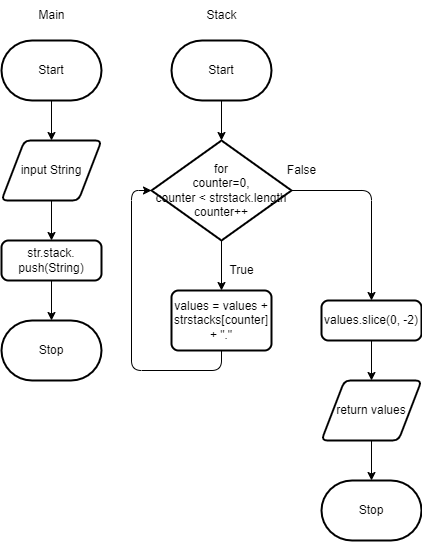

The diagram above was exported from draw.io. Its source (the exported page's mxGraphModel, read from the mxfile embedded in the PNG):
<mxGraphModel dx="1020" dy="373" grid="1" gridSize="10" guides="1" tooltips="1" connect="1" arrows="1" fold="1" page="1" pageScale="1" pageWidth="827" pageHeight="1169" math="0" shadow="0">
  <root>
    <mxCell id="0" />
    <mxCell id="1" parent="0" />
    <mxCell id="6" style="edgeStyle=none;html=1;entryX=0.5;entryY=0;entryDx=0;entryDy=0;" edge="1" parent="1" source="2" target="3">
      <mxGeometry relative="1" as="geometry" />
    </mxCell>
    <mxCell id="2" value="Start" style="strokeWidth=2;html=1;shape=mxgraph.flowchart.terminator;whiteSpace=wrap;" vertex="1" parent="1">
      <mxGeometry x="60" y="90" width="100" height="60" as="geometry" />
    </mxCell>
    <mxCell id="7" style="edgeStyle=none;html=1;exitX=0.5;exitY=1;exitDx=0;exitDy=0;entryX=0.5;entryY=0;entryDx=0;entryDy=0;" edge="1" parent="1" source="3" target="4">
      <mxGeometry relative="1" as="geometry" />
    </mxCell>
    <mxCell id="3" value="input String" style="shape=parallelogram;html=1;strokeWidth=2;perimeter=parallelogramPerimeter;whiteSpace=wrap;rounded=1;arcSize=12;size=0.23;" vertex="1" parent="1">
      <mxGeometry x="60" y="190" width="100" height="60" as="geometry" />
    </mxCell>
    <mxCell id="8" style="edgeStyle=none;html=1;exitX=0.5;exitY=1;exitDx=0;exitDy=0;entryX=0.5;entryY=0;entryDx=0;entryDy=0;entryPerimeter=0;" edge="1" parent="1" source="4" target="5">
      <mxGeometry relative="1" as="geometry" />
    </mxCell>
    <mxCell id="4" value="str.stack.&lt;br&gt;push(String)" style="rounded=1;whiteSpace=wrap;html=1;absoluteArcSize=1;arcSize=14;strokeWidth=2;" vertex="1" parent="1">
      <mxGeometry x="60" y="290" width="100" height="40" as="geometry" />
    </mxCell>
    <mxCell id="5" value="Stop" style="strokeWidth=2;html=1;shape=mxgraph.flowchart.terminator;whiteSpace=wrap;" vertex="1" parent="1">
      <mxGeometry x="60" y="370" width="100" height="60" as="geometry" />
    </mxCell>
    <mxCell id="15" style="edgeStyle=none;html=1;exitX=0.5;exitY=1;exitDx=0;exitDy=0;exitPerimeter=0;" edge="1" parent="1" source="9" target="10">
      <mxGeometry relative="1" as="geometry" />
    </mxCell>
    <mxCell id="9" value="Start" style="strokeWidth=2;html=1;shape=mxgraph.flowchart.terminator;whiteSpace=wrap;" vertex="1" parent="1">
      <mxGeometry x="230" y="90" width="100" height="60" as="geometry" />
    </mxCell>
    <mxCell id="16" style="edgeStyle=none;html=1;exitX=0.5;exitY=1;exitDx=0;exitDy=0;exitPerimeter=0;entryX=0.5;entryY=0;entryDx=0;entryDy=0;" edge="1" parent="1" source="10" target="11">
      <mxGeometry relative="1" as="geometry" />
    </mxCell>
    <mxCell id="24" style="edgeStyle=none;html=1;exitX=1;exitY=0.5;exitDx=0;exitDy=0;exitPerimeter=0;entryX=0.5;entryY=0;entryDx=0;entryDy=0;" edge="1" parent="1" source="10" target="12">
      <mxGeometry relative="1" as="geometry">
        <Array as="points">
          <mxPoint x="430" y="240" />
        </Array>
      </mxGeometry>
    </mxCell>
    <mxCell id="10" value="for&lt;br&gt;counter=0,&lt;br&gt;counter &amp;lt; strstack.length&lt;br&gt;counter++" style="strokeWidth=2;html=1;shape=mxgraph.flowchart.decision;whiteSpace=wrap;" vertex="1" parent="1">
      <mxGeometry x="210" y="190" width="140" height="100" as="geometry" />
    </mxCell>
    <mxCell id="17" style="edgeStyle=none;html=1;entryX=0;entryY=0.5;entryDx=0;entryDy=0;entryPerimeter=0;" edge="1" parent="1" source="11" target="10">
      <mxGeometry relative="1" as="geometry">
        <Array as="points">
          <mxPoint x="280" y="420" />
          <mxPoint x="190" y="420" />
          <mxPoint x="190" y="240" />
        </Array>
      </mxGeometry>
    </mxCell>
    <mxCell id="11" value="values = values + strstacks[counter] + &quot;.&quot;" style="rounded=1;whiteSpace=wrap;html=1;absoluteArcSize=1;arcSize=14;strokeWidth=2;" vertex="1" parent="1">
      <mxGeometry x="230" y="340" width="100" height="60" as="geometry" />
    </mxCell>
    <mxCell id="19" style="edgeStyle=none;html=1;exitX=0.5;exitY=1;exitDx=0;exitDy=0;" edge="1" parent="1" source="12" target="13">
      <mxGeometry relative="1" as="geometry" />
    </mxCell>
    <mxCell id="12" value="values.slice(0, -2)" style="rounded=1;whiteSpace=wrap;html=1;absoluteArcSize=1;arcSize=14;strokeWidth=2;" vertex="1" parent="1">
      <mxGeometry x="380" y="350" width="100" height="40" as="geometry" />
    </mxCell>
    <mxCell id="20" style="edgeStyle=none;html=1;exitX=0.5;exitY=1;exitDx=0;exitDy=0;entryX=0.5;entryY=0;entryDx=0;entryDy=0;entryPerimeter=0;" edge="1" parent="1" source="13" target="14">
      <mxGeometry relative="1" as="geometry" />
    </mxCell>
    <mxCell id="13" value="return values" style="shape=parallelogram;html=1;strokeWidth=2;perimeter=parallelogramPerimeter;whiteSpace=wrap;rounded=1;arcSize=12;size=0.23;" vertex="1" parent="1">
      <mxGeometry x="380" y="430" width="100" height="60" as="geometry" />
    </mxCell>
    <mxCell id="14" value="Stop" style="strokeWidth=2;html=1;shape=mxgraph.flowchart.terminator;whiteSpace=wrap;" vertex="1" parent="1">
      <mxGeometry x="380" y="530" width="100" height="60" as="geometry" />
    </mxCell>
    <mxCell id="21" value="Main" style="text;html=1;align=center;verticalAlign=middle;resizable=0;points=[];autosize=1;strokeColor=none;fillColor=none;" vertex="1" parent="1">
      <mxGeometry x="85" y="50" width="50" height="30" as="geometry" />
    </mxCell>
    <mxCell id="22" value="Stack" style="text;html=1;align=center;verticalAlign=middle;resizable=0;points=[];autosize=1;strokeColor=none;fillColor=none;" vertex="1" parent="1">
      <mxGeometry x="255" y="50" width="50" height="30" as="geometry" />
    </mxCell>
    <mxCell id="23" value="True" style="text;html=1;align=center;verticalAlign=middle;resizable=0;points=[];autosize=1;strokeColor=none;fillColor=none;" vertex="1" parent="1">
      <mxGeometry x="275" y="305" width="50" height="30" as="geometry" />
    </mxCell>
    <mxCell id="25" value="False" style="text;html=1;align=center;verticalAlign=middle;resizable=0;points=[];autosize=1;strokeColor=none;fillColor=none;" vertex="1" parent="1">
      <mxGeometry x="335" y="205" width="50" height="30" as="geometry" />
    </mxCell>
  </root>
</mxGraphModel>